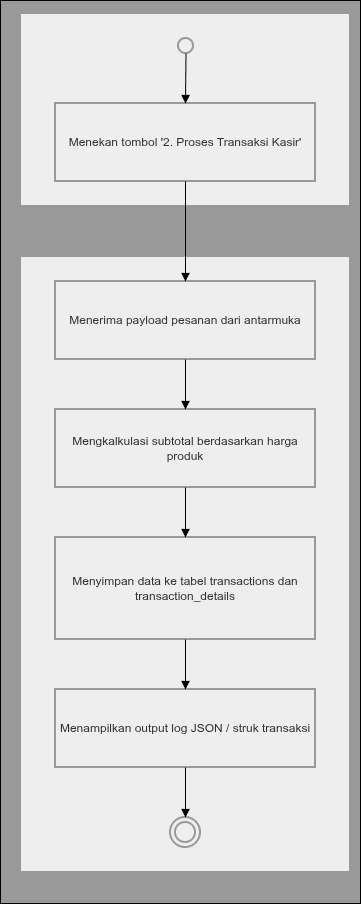

The diagram above was exported from draw.io. Its source (the exported page's mxGraphModel, read from the mxfile embedded in the PNG):
<mxGraphModel dx="1284" dy="560" grid="1" gridSize="10" guides="1" tooltips="1" connect="1" arrows="1" fold="1" page="1" pageScale="1" pageWidth="850" pageHeight="1100" math="0" shadow="0">
  <root>
    <mxCell id="0" />
    <mxCell id="1" parent="0" />
    <mxCell id="-gWXmQ2AKYRcikTxoyci-110" parent="1" style="rounded=0;whiteSpace=wrap;html=1;fillColor=#999999;" value="" vertex="1">
      <mxGeometry height="903" width="360" x="160" y="7" as="geometry" />
    </mxCell>
    <mxCell id="-gWXmQ2AKYRcikTxoyci-95" parent="1" style="whiteSpace=wrap;strokeWidth=2;fillColor=light-dark(#eeeeee,#1f2020);strokeColor=light-dark(#999999,#cccccc);fontColor=light-dark(#333333,#cccccc);" value="Sistem" vertex="1">
      <mxGeometry height="616" width="330" x="180" y="263" as="geometry" />
    </mxCell>
    <mxCell id="-gWXmQ2AKYRcikTxoyci-96" parent="1" style="whiteSpace=wrap;strokeWidth=2;fillColor=light-dark(#eeeeee,#1f2020);strokeColor=light-dark(#999999,#cccccc);fontColor=light-dark(#333333,#cccccc);" value="Kasir" vertex="1">
      <mxGeometry height="193" width="330" x="180" y="20" as="geometry" />
    </mxCell>
    <mxCell id="-gWXmQ2AKYRcikTxoyci-97" parent="1" style="ellipse;aspect=fixed;strokeWidth=2;whiteSpace=wrap;fillColor=light-dark(#eeeeee,#1f2020);strokeColor=light-dark(#999999,#cccccc);fontColor=light-dark(#333333,#cccccc);" value="" vertex="1">
      <mxGeometry height="15" width="15" x="338" y="45" as="geometry" />
    </mxCell>
    <mxCell id="-gWXmQ2AKYRcikTxoyci-98" parent="1" style="whiteSpace=wrap;strokeWidth=2;fillColor=light-dark(#eeeeee,#1f2020);strokeColor=light-dark(#999999,#cccccc);fontColor=light-dark(#333333,#cccccc);" value="Menekan tombol '2. Proses Transaksi Kasir'" vertex="1">
      <mxGeometry height="78" width="260" x="215" y="110" as="geometry" />
    </mxCell>
    <mxCell id="-gWXmQ2AKYRcikTxoyci-99" parent="1" style="whiteSpace=wrap;strokeWidth=2;fillColor=light-dark(#eeeeee,#1f2020);strokeColor=light-dark(#999999,#cccccc);fontColor=light-dark(#333333,#cccccc);" value="Menerima payload pesanan dari antarmuka" vertex="1">
      <mxGeometry height="78" width="260" x="215" y="288" as="geometry" />
    </mxCell>
    <mxCell id="-gWXmQ2AKYRcikTxoyci-100" parent="1" style="whiteSpace=wrap;strokeWidth=2;fillColor=light-dark(#eeeeee,#1f2020);strokeColor=light-dark(#999999,#cccccc);fontColor=light-dark(#333333,#cccccc);" value="Mengkalkulasi subtotal berdasarkan harga produk" vertex="1">
      <mxGeometry height="78" width="260" x="215" y="416" as="geometry" />
    </mxCell>
    <mxCell id="-gWXmQ2AKYRcikTxoyci-101" parent="1" style="whiteSpace=wrap;strokeWidth=2;fillColor=light-dark(#eeeeee,#1f2020);strokeColor=light-dark(#999999,#cccccc);fontColor=light-dark(#333333,#cccccc);" value="Menyimpan data ke tabel transactions dan transaction_details" vertex="1">
      <mxGeometry height="102" width="260" x="215" y="544" as="geometry" />
    </mxCell>
    <mxCell id="-gWXmQ2AKYRcikTxoyci-102" parent="1" style="whiteSpace=wrap;strokeWidth=2;fillColor=light-dark(#eeeeee,#1f2020);strokeColor=light-dark(#999999,#cccccc);fontColor=light-dark(#333333,#cccccc);" value="Menampilkan output log JSON / struk transaksi" vertex="1">
      <mxGeometry height="78" width="260" x="215" y="696" as="geometry" />
    </mxCell>
    <mxCell id="-gWXmQ2AKYRcikTxoyci-103" parent="1" style="ellipse;shape=doubleEllipse;aspect=fixed;strokeWidth=2;whiteSpace=wrap;fillColor=light-dark(#eeeeee,#1f2020);strokeColor=light-dark(#999999,#cccccc);fontColor=light-dark(#333333,#cccccc);" value="" vertex="1">
      <mxGeometry height="30" width="30" x="330" y="824" as="geometry" />
    </mxCell>
    <mxCell id="-gWXmQ2AKYRcikTxoyci-104" edge="1" parent="1" source="-gWXmQ2AKYRcikTxoyci-97" style="curved=1;startArrow=none;endArrow=block;exitX=0.47;exitY=1;entryX=0.5;entryY=0;rounded=0;" target="-gWXmQ2AKYRcikTxoyci-98" value="">
      <mxGeometry relative="1" as="geometry">
        <Array as="points" />
      </mxGeometry>
    </mxCell>
    <mxCell id="-gWXmQ2AKYRcikTxoyci-105" edge="1" parent="1" source="-gWXmQ2AKYRcikTxoyci-98" style="curved=1;startArrow=none;endArrow=block;exitX=0.5;exitY=1;entryX=0.5;entryY=0;rounded=0;" target="-gWXmQ2AKYRcikTxoyci-99" value="">
      <mxGeometry relative="1" as="geometry">
        <Array as="points" />
      </mxGeometry>
    </mxCell>
    <mxCell id="-gWXmQ2AKYRcikTxoyci-106" edge="1" parent="1" source="-gWXmQ2AKYRcikTxoyci-99" style="curved=1;startArrow=none;endArrow=block;exitX=0.5;exitY=1;entryX=0.5;entryY=0;rounded=0;" target="-gWXmQ2AKYRcikTxoyci-100" value="">
      <mxGeometry relative="1" as="geometry">
        <Array as="points" />
      </mxGeometry>
    </mxCell>
    <mxCell id="-gWXmQ2AKYRcikTxoyci-107" edge="1" parent="1" source="-gWXmQ2AKYRcikTxoyci-100" style="curved=1;startArrow=none;endArrow=block;exitX=0.5;exitY=1;entryX=0.5;entryY=0;rounded=0;" target="-gWXmQ2AKYRcikTxoyci-101" value="">
      <mxGeometry relative="1" as="geometry">
        <Array as="points" />
      </mxGeometry>
    </mxCell>
    <mxCell id="-gWXmQ2AKYRcikTxoyci-108" edge="1" parent="1" source="-gWXmQ2AKYRcikTxoyci-101" style="curved=1;startArrow=none;endArrow=block;exitX=0.5;exitY=1;entryX=0.5;entryY=0;rounded=0;" target="-gWXmQ2AKYRcikTxoyci-102" value="">
      <mxGeometry relative="1" as="geometry">
        <Array as="points" />
      </mxGeometry>
    </mxCell>
    <mxCell id="-gWXmQ2AKYRcikTxoyci-109" edge="1" parent="1" source="-gWXmQ2AKYRcikTxoyci-102" style="curved=1;startArrow=none;endArrow=block;exitX=0.5;exitY=1;entryX=0.5;entryY=0;rounded=0;" target="-gWXmQ2AKYRcikTxoyci-103" value="">
      <mxGeometry relative="1" as="geometry">
        <Array as="points" />
      </mxGeometry>
    </mxCell>
  </root>
</mxGraphModel>